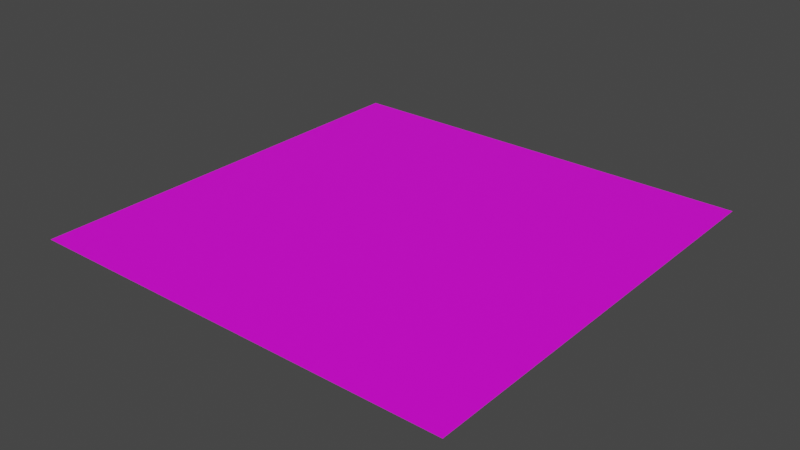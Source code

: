 # Source: Hunterian_Driveway2.blend  (saved by Blender 2.93.21; exported with 4.5.12 LTS)
import bpy
from mathutils import Matrix  # noqa: F401  (used for matrix-valued properties, if any)

bpy.ops.wm.read_factory_settings(use_empty=True)
scene = bpy.context.scene
scene.name = 'Scene'

# ---- collections
col_collection = bpy.data.collections.new('Collection'); scene.collection.children.link(col_collection)

# ---- images (referenced by path relative to the original .blend; pixels are not part of the script)
import os
ASSET_DIR = os.environ.get("B2B_ASSET_DIR", "")  # directory of the original .blend (textures are referenced by path, not embedded)
HERE = os.path.dirname(os.path.abspath(__file__))  # packed textures are extracted next to this script under _unpacked/

def load_image(name, relpath, width, height, colorspace="sRGB"):
    """Load a texture the original file referenced (path relative to the .blend, or extracted next to this script)."""
    p = next((c for c in (os.path.join(HERE, relpath), os.path.join(ASSET_DIR, relpath)) if relpath and os.path.exists(c)), "")
    if p:
        img = bpy.data.images.load(p, check_existing=True)
        img.name = name
    else:  # same state as the original file: an image datablock whose file is absent (Cycles renders it pink)
        img = bpy.data.images.new(name, width, height)
        img.source = "FILE"
        img.filepath = "//" + (relpath or name)
    img.colorspace_settings.name = colorspace
    return img
img_museum_exterior_texture_psd = load_image('Museum_Exterior_Texture.psd', 'Museum_Exterior_Texture.psd', 1024, 1024, 'sRGB')

# ---- materials (node trees are filled in below, after node groups)
mat_material_001 = bpy.data.materials.new('Material.001')
mat_material_001.use_transparent_shadow = False

# ---- material node trees
mat_material_001.use_nodes = True; mat_material_001.node_tree.nodes.clear()
_N = mat_material_001.node_tree.nodes; _L = mat_material_001.node_tree.links
n0 = _N.new('ShaderNodeBsdfPrincipled'); n0.name = 'Principled BSDF'; n0.location = (10, 300)
n0.distribution = 'GGX'
n0.subsurface_method = 'BURLEY'
n0.inputs[3].default_value = 1.45
n0.inputs[27].default_value = (0.0, 0.0, 0.0, 1.0)
n0.inputs[28].default_value = 1.0
n1 = _N.new('ShaderNodeOutputMaterial'); n1.name = 'Material Output'; n1.location = (300, 300)
n2 = _N.new('ShaderNodeTexImage'); n2.name = 'Image Texture'; n2.location = (-280, 280)
n2.image = img_museum_exterior_texture_psd
_L.new(n0.outputs[0], n1.inputs[0])
_L.new(n2.outputs[0], n0.inputs[0])
n1.is_active_output = True

# ---- world
world_world = bpy.data.worlds.new('World'); scene.world = world_world
world_world.use_nodes = True; world_world.node_tree.nodes.clear()
_N = world_world.node_tree.nodes; _L = world_world.node_tree.links
n0 = _N.new('ShaderNodeOutputWorld'); n0.name = 'World Output'; n0.location = (300, 300)
n1 = _N.new('ShaderNodeBackground'); n1.name = 'Background'; n1.location = (10, 300)
n1.inputs[0].default_value = (0.05088, 0.05088, 0.05088, 1.0)
_L.new(n1.outputs[0], n0.inputs[0])
n0.is_active_output = True
world_world.color = (0.05088, 0.05088, 0.05088)
world_world.use_sun_shadow = False
world_world.sun_shadow_jitter_overblur = 0.0

# ---- meshes
me_plane = bpy.data.meshes.new('Plane')
me_plane.from_pydata([(-1.0, -1.0, 0.0), (1.0, -1.0, 0.0), (-1.0, 1.0, 0.0), (1.0, 1.0, 0.0), (-1.0, 0.0, 0.0), (1.0, 0.0, 0.0), (0.0, -1.0, 0.0), (0.0, 1.0, 0.0), (0.0, 0.0, 0.0)], [], [(8, 5, 3, 7), (6, 1, 5, 8), (0, 6, 8, 4), (4, 8, 7, 2)])
_uv = me_plane.uv_layers.new(name='UVMap')
_uv.uv.foreach_set('vector', [0.7018, 0.6015, 0.9515, 0.6013, 0.9509, 0.8982, 0.702, 0.8982, 0.7299, 0.6014, 0.9986, 0.6014, 0.9986, 0.8987, 0.7299, 0.8977, 0.9781, 0.6013, 0.7042, 0.6016, 0.7027, 0.8989, 0.9763, 0.8991, 0.9952, 0.602, 0.7047, 0.6018, 0.7045, 0.8986, 0.9952, 0.8986])
me_plane.materials.append(mat_material_001)
me_plane.use_remesh_fix_poles = True
me_plane.use_remesh_preserve_attributes = False
me_plane.update()

# ---- objects
ob_plane = bpy.data.objects.new('Plane', me_plane)

# ---- transforms, parenting, visibility, modifiers, constraints
ob_plane.location = (0.0, 0.0, 0.0)

# ---- collection membership
col_collection.objects.link(ob_plane)

# ---- scene / render settings (as saved in the file)
scene.frame_start = 1; scene.frame_end = 250; scene.frame_set(1)
scene.render.engine = 'BLENDER_EEVEE_NEXT'
scene.cycles.use_denoising = False
scene.cycles.samples = 128
scene.cycles.sampling_pattern = 'TABULATED_SOBOL'
scene.cycles.use_adaptive_sampling = False
scene.cycles.use_light_tree = False
scene.view_settings.view_transform = 'Filmic'
bpy.context.view_layer.update()

# ---- added for rendering (the .blend has no active camera and no usable light): camera, sun
cam_auto = bpy.data.cameras.new('AutoCamera')
cam_auto.lens = 50.0
cam_auto.sensor_width = 36.0
cam_auto.clip_end = 1000.0
ob_auto_camera = bpy.data.objects.new('AutoCamera', cam_auto)
scene.collection.objects.link(ob_auto_camera)
ob_auto_camera.location = (2.61693, -3.14032, 2.09354)
ob_auto_camera.rotation_euler = (1.09748, -7.21219e-08, 0.694738)
scene.camera = ob_auto_camera
light_auto_sun = bpy.data.lights.new('AutoSun', 'SUN')
light_auto_sun.energy = 3.0
light_auto_sun.angle = 0.0523599
ob_auto_sun = bpy.data.objects.new('AutoSun', light_auto_sun)
scene.collection.objects.link(ob_auto_sun)
ob_auto_sun.rotation_euler = (0.872665, 0.174533, 0.523599)
bpy.context.view_layer.update()
